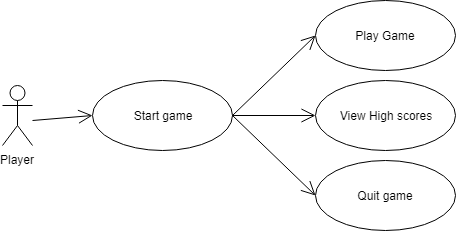

The diagram above was exported from draw.io. Its source (the exported page's mxGraphModel, read from the mxfile embedded in the PNG):
<mxGraphModel dx="1422" dy="764" grid="1" gridSize="10" guides="1" tooltips="1" connect="1" arrows="1" fold="1" page="1" pageScale="1" pageWidth="827" pageHeight="1169" math="0" shadow="0">
  <root>
    <mxCell id="0" />
    <mxCell id="1" parent="0" />
    <mxCell id="Y88yjOhyKS7pwns4PYw8-1" value="Player" style="shape=umlActor;verticalLabelPosition=bottom;labelBackgroundColor=#ffffff;verticalAlign=top;html=1;" parent="1" vertex="1">
      <mxGeometry x="100" y="155" width="30" height="60" as="geometry" />
    </mxCell>
    <mxCell id="Y88yjOhyKS7pwns4PYw8-2" value="Start game" style="ellipse;whiteSpace=wrap;html=1;" parent="1" vertex="1">
      <mxGeometry x="190" y="150" width="140" height="70" as="geometry" />
    </mxCell>
    <mxCell id="Y88yjOhyKS7pwns4PYw8-3" value="View High scores" style="ellipse;whiteSpace=wrap;html=1;" parent="1" vertex="1">
      <mxGeometry x="413" y="150" width="140" height="70" as="geometry" />
    </mxCell>
    <mxCell id="Y88yjOhyKS7pwns4PYw8-5" value="" style="endArrow=open;endFill=1;endSize=12;html=1;entryX=0;entryY=0.5;entryDx=0;entryDy=0;" parent="1" target="Y88yjOhyKS7pwns4PYw8-2" edge="1">
      <mxGeometry width="160" relative="1" as="geometry">
        <mxPoint x="130" y="190" as="sourcePoint" />
        <mxPoint x="310" y="200" as="targetPoint" />
      </mxGeometry>
    </mxCell>
    <mxCell id="Y88yjOhyKS7pwns4PYw8-6" value="" style="endArrow=open;endFill=1;endSize=12;html=1;entryX=0;entryY=0.5;entryDx=0;entryDy=0;exitX=1;exitY=0.5;exitDx=0;exitDy=0;" parent="1" source="Y88yjOhyKS7pwns4PYw8-2" target="Y88yjOhyKS7pwns4PYw8-3" edge="1">
      <mxGeometry width="160" relative="1" as="geometry">
        <mxPoint x="130" y="200" as="sourcePoint" />
        <mxPoint x="310" y="300" as="targetPoint" />
      </mxGeometry>
    </mxCell>
    <mxCell id="ngQLpUsqmhOCJ8z6JYVU-1" value="Quit game" style="ellipse;whiteSpace=wrap;html=1;" parent="1" vertex="1">
      <mxGeometry x="413" y="230" width="140" height="70" as="geometry" />
    </mxCell>
    <mxCell id="ngQLpUsqmhOCJ8z6JYVU-3" value="" style="endArrow=open;endFill=1;endSize=12;html=1;entryX=0;entryY=0.5;entryDx=0;entryDy=0;exitX=1;exitY=0.5;exitDx=0;exitDy=0;" parent="1" source="Y88yjOhyKS7pwns4PYw8-2" target="ngQLpUsqmhOCJ8z6JYVU-1" edge="1">
      <mxGeometry width="160" relative="1" as="geometry">
        <mxPoint x="130" y="200" as="sourcePoint" />
        <mxPoint x="240" y="205" as="targetPoint" />
      </mxGeometry>
    </mxCell>
    <mxCell id="bdaWnGT2ZWOx6Z8PEPbM-1" value="Play Game" style="ellipse;whiteSpace=wrap;html=1;" parent="1" vertex="1">
      <mxGeometry x="413" y="70" width="140" height="70" as="geometry" />
    </mxCell>
    <mxCell id="bdaWnGT2ZWOx6Z8PEPbM-2" value="" style="endArrow=open;endFill=1;endSize=12;html=1;exitX=1;exitY=0.5;exitDx=0;exitDy=0;entryX=0;entryY=0.5;entryDx=0;entryDy=0;" parent="1" source="Y88yjOhyKS7pwns4PYw8-2" target="bdaWnGT2ZWOx6Z8PEPbM-1" edge="1">
      <mxGeometry width="160" relative="1" as="geometry">
        <mxPoint x="250" y="110" as="sourcePoint" />
        <mxPoint x="410" y="110" as="targetPoint" />
      </mxGeometry>
    </mxCell>
  </root>
</mxGraphModel>